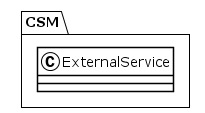

The diagram above was rendered by PlantUML. Its source (embedded in the PNG):
@startuml
!theme plain
package CSM {
class ExternalService {
}
}
@enduml